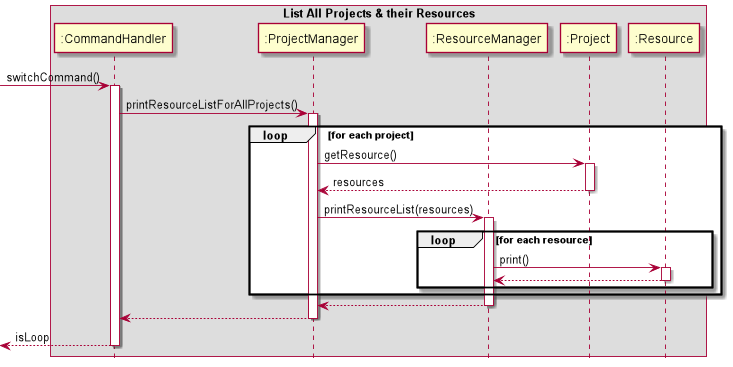

The diagram above was rendered by PlantUML. Its source (embedded in the PNG):
@startuml
hide footbox
box List All Projects & their Resources
participant ":CommandHandler" as CH
participant ":ProjectManager" as PM
participant ":ResourceManager" as RM
participant ":Project" as P
participant ":Resource" as R

[-> CH: switchCommand()
activate CH

CH -> PM: printResourceListForAllProjects()
activate PM

loop for each project
    PM -> P: getResource()
    activate P
    return resources
    PM -> RM: printResourceList(resources)
    activate RM
    loop for each resource
        RM->R: print()
        activate R
        return
    end
end
return
return
return isLoop

@enduml